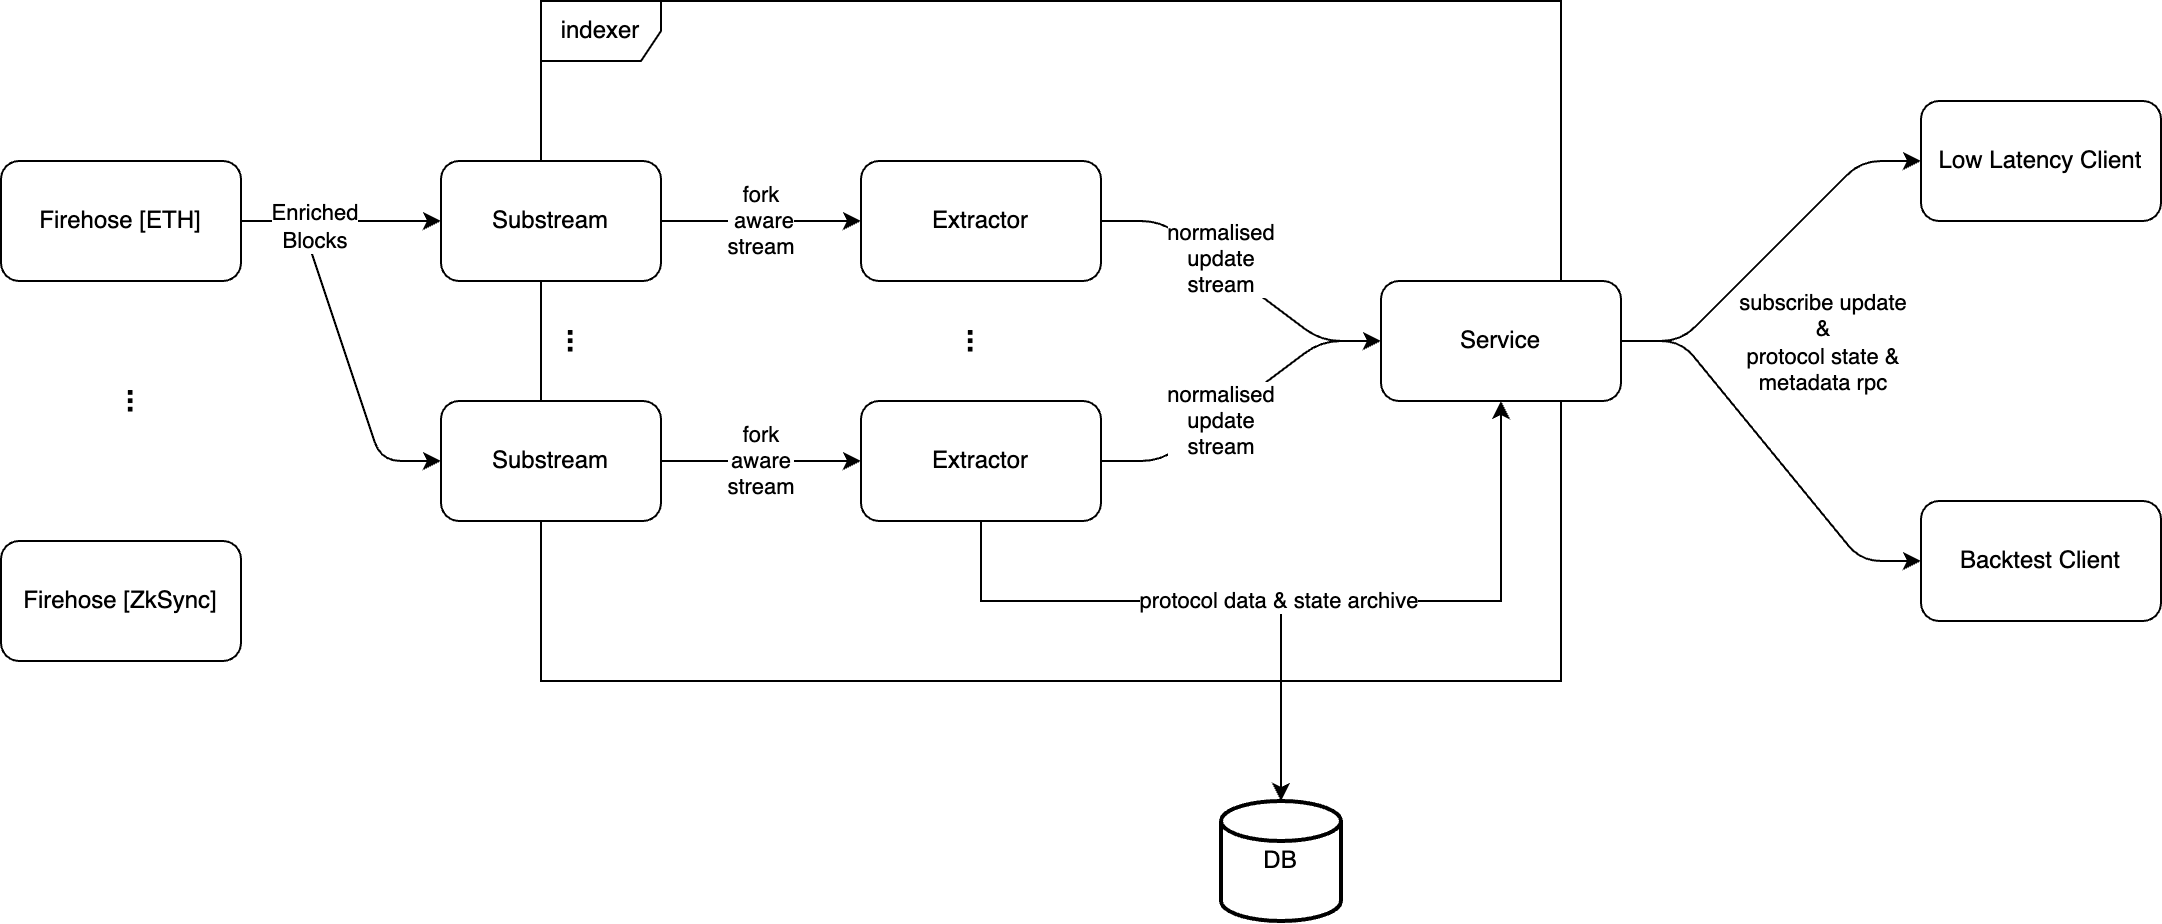

The diagram above was exported from draw.io. Its source (the exported page's mxGraphModel, read from the mxfile embedded in the PNG):
<mxGraphModel dx="954" dy="520" grid="1" gridSize="10" guides="1" tooltips="1" connect="1" arrows="1" fold="1" page="1" pageScale="1" pageWidth="827" pageHeight="1169" math="0" shadow="0">
  <root>
    <mxCell id="0" />
    <mxCell id="1" parent="0" />
    <mxCell id="7k01sp5cMbRI65BHMlIo-35" value="" style="edgeStyle=entityRelationEdgeStyle;rounded=1;orthogonalLoop=1;jettySize=auto;html=1;" edge="1" parent="1" source="7k01sp5cMbRI65BHMlIo-21" target="7k01sp5cMbRI65BHMlIo-34">
      <mxGeometry relative="1" as="geometry" />
    </mxCell>
    <mxCell id="7k01sp5cMbRI65BHMlIo-3" value="fork&lt;br&gt;&amp;nbsp;aware &lt;br&gt;stream" style="edgeStyle=orthogonalEdgeStyle;rounded=0;orthogonalLoop=1;jettySize=auto;html=1;" edge="1" parent="1" source="7k01sp5cMbRI65BHMlIo-2" target="7k01sp5cMbRI65BHMlIo-5">
      <mxGeometry relative="1" as="geometry">
        <mxPoint x="450" y="150" as="targetPoint" />
      </mxGeometry>
    </mxCell>
    <mxCell id="7k01sp5cMbRI65BHMlIo-23" style="edgeStyle=entityRelationEdgeStyle;rounded=1;orthogonalLoop=1;jettySize=auto;html=1;" edge="1" parent="1" source="7k01sp5cMbRI65BHMlIo-5" target="7k01sp5cMbRI65BHMlIo-21">
      <mxGeometry relative="1" as="geometry" />
    </mxCell>
    <mxCell id="7k01sp5cMbRI65BHMlIo-27" value="normalised&lt;br&gt;update&lt;br&gt;stream" style="edgeLabel;html=1;align=center;verticalAlign=middle;resizable=0;points=[];" vertex="1" connectable="0" parent="7k01sp5cMbRI65BHMlIo-23">
      <mxGeometry x="-0.1825" y="3" relative="1" as="geometry">
        <mxPoint as="offset" />
      </mxGeometry>
    </mxCell>
    <mxCell id="7k01sp5cMbRI65BHMlIo-5" value="Extractor" style="rounded=1;whiteSpace=wrap;html=1;" vertex="1" parent="1">
      <mxGeometry x="430" y="120" width="120" height="60" as="geometry" />
    </mxCell>
    <mxCell id="7k01sp5cMbRI65BHMlIo-8" style="edgeStyle=orthogonalEdgeStyle;rounded=0;orthogonalLoop=1;jettySize=auto;html=1;exitX=1;exitY=0.5;exitDx=0;exitDy=0;" edge="1" parent="1" source="7k01sp5cMbRI65BHMlIo-7" target="7k01sp5cMbRI65BHMlIo-2">
      <mxGeometry relative="1" as="geometry" />
    </mxCell>
    <mxCell id="7k01sp5cMbRI65BHMlIo-19" style="edgeStyle=entityRelationEdgeStyle;rounded=1;orthogonalLoop=1;jettySize=auto;html=1;entryX=0;entryY=0.5;entryDx=0;entryDy=0;" edge="1" parent="1" source="7k01sp5cMbRI65BHMlIo-7" target="7k01sp5cMbRI65BHMlIo-17">
      <mxGeometry relative="1" as="geometry" />
    </mxCell>
    <mxCell id="7k01sp5cMbRI65BHMlIo-25" value="Enriched &lt;br&gt;Blocks" style="edgeLabel;html=1;align=center;verticalAlign=middle;resizable=0;points=[];" vertex="1" connectable="0" parent="7k01sp5cMbRI65BHMlIo-19">
      <mxGeometry x="-0.7935" relative="1" as="geometry">
        <mxPoint x="17" y="2" as="offset" />
      </mxGeometry>
    </mxCell>
    <mxCell id="7k01sp5cMbRI65BHMlIo-7" value="Firehose [ETH]" style="rounded=1;whiteSpace=wrap;html=1;" vertex="1" parent="1">
      <mxGeometry y="120" width="120" height="60" as="geometry" />
    </mxCell>
    <mxCell id="7k01sp5cMbRI65BHMlIo-11" value="Low Latency Client" style="rounded=1;whiteSpace=wrap;html=1;" vertex="1" parent="1">
      <mxGeometry x="960" y="90" width="120" height="60" as="geometry" />
    </mxCell>
    <mxCell id="7k01sp5cMbRI65BHMlIo-20" style="edgeStyle=entityRelationEdgeStyle;rounded=1;orthogonalLoop=1;jettySize=auto;html=1;entryX=0;entryY=0.5;entryDx=0;entryDy=0;exitX=1;exitY=0.5;exitDx=0;exitDy=0;" edge="1" parent="1" source="7k01sp5cMbRI65BHMlIo-21" target="7k01sp5cMbRI65BHMlIo-11">
      <mxGeometry relative="1" as="geometry">
        <mxPoint x="760" y="210" as="targetPoint" />
      </mxGeometry>
    </mxCell>
    <mxCell id="7k01sp5cMbRI65BHMlIo-24" value="subscribe update&lt;br&gt;&amp;amp;&lt;br&gt;protocol state &amp;amp; &lt;br&gt;metadata rpc" style="edgeLabel;html=1;align=center;verticalAlign=middle;resizable=0;points=[];" vertex="1" connectable="0" parent="7k01sp5cMbRI65BHMlIo-20">
      <mxGeometry x="-0.1091" y="2" relative="1" as="geometry">
        <mxPoint x="34" y="39" as="offset" />
      </mxGeometry>
    </mxCell>
    <mxCell id="7k01sp5cMbRI65BHMlIo-13" value="indexer" style="shape=umlFrame;whiteSpace=wrap;html=1;pointerEvents=0;" vertex="1" parent="1">
      <mxGeometry x="270" y="40" width="510" height="340" as="geometry" />
    </mxCell>
    <mxCell id="7k01sp5cMbRI65BHMlIo-16" value="fork &lt;br&gt;aware &lt;br&gt;stream" style="edgeStyle=orthogonalEdgeStyle;rounded=0;orthogonalLoop=1;jettySize=auto;html=1;" edge="1" parent="1" source="7k01sp5cMbRI65BHMlIo-17" target="7k01sp5cMbRI65BHMlIo-18">
      <mxGeometry relative="1" as="geometry">
        <mxPoint x="450" y="270" as="targetPoint" />
      </mxGeometry>
    </mxCell>
    <mxCell id="7k01sp5cMbRI65BHMlIo-17" value="Substream" style="rounded=1;whiteSpace=wrap;html=1;" vertex="1" parent="1">
      <mxGeometry x="220" y="240" width="110" height="60" as="geometry" />
    </mxCell>
    <mxCell id="7k01sp5cMbRI65BHMlIo-22" value="" style="edgeStyle=entityRelationEdgeStyle;rounded=1;orthogonalLoop=1;jettySize=auto;html=1;" edge="1" parent="1" source="7k01sp5cMbRI65BHMlIo-18" target="7k01sp5cMbRI65BHMlIo-21">
      <mxGeometry relative="1" as="geometry" />
    </mxCell>
    <mxCell id="7k01sp5cMbRI65BHMlIo-28" value="normalised&lt;br&gt;update&lt;br&gt;stream" style="edgeLabel;html=1;align=center;verticalAlign=middle;resizable=0;points=[];" vertex="1" connectable="0" parent="7k01sp5cMbRI65BHMlIo-22">
      <mxGeometry x="-0.035" relative="1" as="geometry">
        <mxPoint x="-8" y="8" as="offset" />
      </mxGeometry>
    </mxCell>
    <mxCell id="7k01sp5cMbRI65BHMlIo-31" style="edgeStyle=orthogonalEdgeStyle;rounded=0;orthogonalLoop=1;jettySize=auto;html=1;exitX=0.5;exitY=1;exitDx=0;exitDy=0;" edge="1" parent="1" source="7k01sp5cMbRI65BHMlIo-18" target="7k01sp5cMbRI65BHMlIo-30">
      <mxGeometry relative="1" as="geometry">
        <Array as="points">
          <mxPoint x="490" y="340" />
          <mxPoint x="640" y="340" />
        </Array>
      </mxGeometry>
    </mxCell>
    <mxCell id="7k01sp5cMbRI65BHMlIo-18" value="Extractor" style="rounded=1;whiteSpace=wrap;html=1;" vertex="1" parent="1">
      <mxGeometry x="430" y="240" width="120" height="60" as="geometry" />
    </mxCell>
    <mxCell id="7k01sp5cMbRI65BHMlIo-32" style="edgeStyle=orthogonalEdgeStyle;rounded=0;orthogonalLoop=1;jettySize=auto;html=1;startArrow=classic;startFill=1;endArrow=none;endFill=0;" edge="1" parent="1" source="7k01sp5cMbRI65BHMlIo-21" target="7k01sp5cMbRI65BHMlIo-30">
      <mxGeometry relative="1" as="geometry">
        <Array as="points">
          <mxPoint x="750" y="340" />
          <mxPoint x="640" y="340" />
        </Array>
      </mxGeometry>
    </mxCell>
    <mxCell id="7k01sp5cMbRI65BHMlIo-33" value="protocol data &amp;amp; state archive" style="edgeLabel;html=1;align=center;verticalAlign=middle;resizable=0;points=[];" vertex="1" connectable="0" parent="7k01sp5cMbRI65BHMlIo-32">
      <mxGeometry x="0.3548" y="-2" relative="1" as="geometry">
        <mxPoint y="-1" as="offset" />
      </mxGeometry>
    </mxCell>
    <mxCell id="7k01sp5cMbRI65BHMlIo-21" value="Service" style="rounded=1;whiteSpace=wrap;html=1;" vertex="1" parent="1">
      <mxGeometry x="690" y="180" width="120" height="60" as="geometry" />
    </mxCell>
    <mxCell id="7k01sp5cMbRI65BHMlIo-30" value="DB" style="strokeWidth=2;html=1;shape=mxgraph.flowchart.database;whiteSpace=wrap;" vertex="1" parent="1">
      <mxGeometry x="610" y="440" width="60" height="60" as="geometry" />
    </mxCell>
    <mxCell id="7k01sp5cMbRI65BHMlIo-2" value="Substream" style="rounded=1;whiteSpace=wrap;html=1;" vertex="1" parent="1">
      <mxGeometry x="220" y="120" width="110" height="60" as="geometry" />
    </mxCell>
    <mxCell id="7k01sp5cMbRI65BHMlIo-34" value="Backtest Client" style="rounded=1;whiteSpace=wrap;html=1;" vertex="1" parent="1">
      <mxGeometry x="960" y="290" width="120" height="60" as="geometry" />
    </mxCell>
    <mxCell id="7k01sp5cMbRI65BHMlIo-36" value="..." style="text;html=1;align=center;verticalAlign=middle;resizable=0;points=[];autosize=1;strokeColor=none;fillColor=none;rotation=90;fontStyle=1;fontSize=15;" vertex="1" parent="1">
      <mxGeometry x="470" y="195" width="40" height="30" as="geometry" />
    </mxCell>
    <mxCell id="7k01sp5cMbRI65BHMlIo-37" value="..." style="text;html=1;align=center;verticalAlign=middle;resizable=0;points=[];autosize=1;strokeColor=none;fillColor=none;rotation=90;fontStyle=1;fontSize=15;" vertex="1" parent="1">
      <mxGeometry x="270" y="195" width="40" height="30" as="geometry" />
    </mxCell>
    <mxCell id="7k01sp5cMbRI65BHMlIo-38" value="Firehose [ZkSync]" style="rounded=1;whiteSpace=wrap;html=1;" vertex="1" parent="1">
      <mxGeometry y="310" width="120" height="60" as="geometry" />
    </mxCell>
    <mxCell id="7k01sp5cMbRI65BHMlIo-39" value="..." style="text;html=1;align=center;verticalAlign=middle;resizable=0;points=[];autosize=1;strokeColor=none;fillColor=none;rotation=90;fontStyle=1;fontSize=15;" vertex="1" parent="1">
      <mxGeometry x="50" y="225" width="40" height="30" as="geometry" />
    </mxCell>
  </root>
</mxGraphModel>